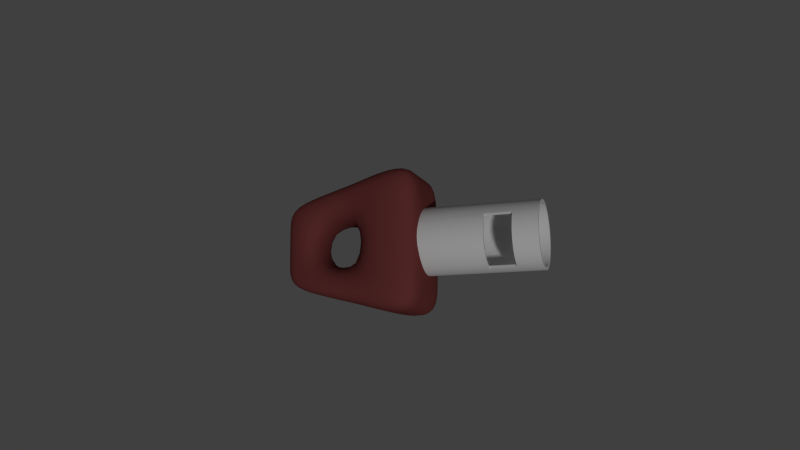 # Source: light_puzzle_key.blend  (saved by Blender 2.79.0; exported with 4.5.12 LTS)
import bpy
from mathutils import Matrix  # noqa: F401  (used for matrix-valued properties, if any)

bpy.ops.wm.read_factory_settings(use_empty=True)
scene = bpy.context.scene
scene.name = 'Scene'

# ---- collections
col_collection_1 = bpy.data.collections.new('Collection 1'); scene.collection.children.link(col_collection_1)
col_collection_20 = bpy.data.collections.new('Collection 20'); scene.collection.children.link(col_collection_20)

# ---- materials (node trees are filled in below, after node groups)
mat_light_puzzle_button = bpy.data.materials.new('light_puzzle_button')
mat_light_puzzle_button.alpha_threshold = 0.0
mat_light_puzzle_button.use_transparent_shadow = False
mat_light_puzzle_button.diffuse_color = (0.2079, 0.0507, 0.04823, 1.0)
mat_light_puzzle_button.specular_color = (1.0, 0.2702, 0.2314)
mat_light_puzzle_button.roughness = 0.5
mat_light_puzzle_button.specular_intensity = 0.2635
mat_puzzle03_port = bpy.data.materials.new('puzzle03_port')
mat_puzzle03_port.alpha_threshold = 0.0
mat_puzzle03_port.use_transparent_shadow = False
mat_puzzle03_port.specular_color = (0.3506, 0.3506, 0.3506)
mat_puzzle03_port.roughness = 0.5

# ---- material node trees

# ---- world
world_world = bpy.data.worlds.new('World'); scene.world = world_world
world_world.color = (0.05088, 0.05088, 0.05088)
world_world.use_sun_shadow = False
world_world.sun_shadow_jitter_overblur = 0.0
world_world.cycles.sampling_method = 'NONE'
world_world.cycles.sample_map_resolution = 256

# ---- cameras
cam_camera = bpy.data.cameras.new('Camera')
cam_camera.clip_end = 100.0
cam_camera.lens = 35.0
cam_camera.sensor_width = 32.0
cam_camera.sensor_height = 18.0
cam_camera.ortho_scale = 7.314
cam_camera.dof.focus_distance = 0.0
cam_camera.dof.aperture_fstop = 128.0

# ---- lights
light_lamp = bpy.data.lights.new('Lamp', 'POINT')
light_lamp.transmission_factor = 0.0
light_lamp.cutoff_distance = 30.0
light_lamp.energy = 100.0
light_lamp.shadow_buffer_clip_start = 1.001
light_lamp.shadow_soft_size = 0.1
light_lamp.shadow_maximum_resolution = 0.006
light_lamp.use_absolute_resolution = True
light_lamp.cycles.use_multiple_importance_sampling = False

# ---- meshes
me_cube = bpy.data.meshes.new('Cube')
me_cube.from_pydata([(-0.02267, -0.07153, -0.03973), (-0.02267, -0.07153, 0.03973), (-0.0477, 0.07153, -0.07153), (-0.0477, 0.07153, 0.07153), (0.02267, -0.07153, -0.03973), (0.02267, -0.07153, 0.03973), (0.0477, 0.07153, -0.07153), (0.0477, 0.07153, 0.07153), (0.0159, 0.07153, -0.07153), (-0.0159, 0.07153, -0.07153), (-0.0159, 0.07153, 0.07153), (0.0159, 0.07153, 0.07153), (-0.0159, -0.07153, -0.03973), (0.0159, -0.07153, -0.03973), (0.0159, -0.07153, 0.03973), (-0.0159, -0.07153, 0.03973), (-0.0477, 0.03996, -0.07153), (-0.0477, 0.03996, 0.07153), (0.0477, 0.03996, -0.07153), (0.0477, 0.03996, 0.07153), (0.0159, 0.03996, 0.07153), (-0.0159, 0.03996, 0.07153), (-0.0159, 0.03996, -0.07153), (0.0159, 0.03996, -0.07153), (-0.03935, 0.006512, -0.06093), (-0.03101, -0.03808, -0.05033), (0.03935, 0.006512, 0.06093), (0.03101, -0.03808, 0.05033), (0.0159, 0.006512, 0.06093), (0.0159, -0.03808, 0.05033), (-0.0159, 0.006512, 0.06093), (-0.0159, -0.03808, 0.05033), (-0.0159, 0.006512, -0.06093), (-0.0159, -0.03808, -0.05033), (0.0159, 0.006512, -0.06093), (0.0159, -0.03808, -0.05033), (-0.03101, -0.03808, 0.05033), (-0.03935, 0.006512, 0.06093), (0.03101, -0.03808, -0.05033), (0.03935, 0.006512, -0.06093), (-0.02267, -0.07153, -0.01589), (-0.02267, -0.07153, 0.01589), (-0.0477, 0.07153, 0.02861), (-0.0477, 0.07153, -0.02861), (0.0477, 0.07153, 0.02861), (0.0477, 0.07153, -0.02861), (0.02267, -0.07153, 0.01589), (0.02267, -0.07153, -0.01589), (0.0159, -0.07153, 0.01589), (0.0159, -0.07153, -0.01589), (-0.0159, -0.07153, 0.01589), (-0.0159, -0.07153, -0.01589), (-0.0159, 0.07153, 0.02861), (-0.0159, 0.07153, -0.02861), (0.0159, 0.07153, 0.02861), (0.0159, 0.07153, -0.02861), (0.0477, 0.03996, 0.02861), (0.0477, 0.03996, -0.02861), (-0.0477, 0.03996, 0.02861), (-0.0477, 0.03996, -0.02861), (-0.03101, -0.03808, 0.02013), (-0.03101, -0.03808, -0.02013), (-0.03935, 0.006512, 0.02437), (-0.03935, 0.006512, -0.02437), (0.03935, 0.006512, 0.02437), (0.03935, 0.006512, -0.02437), (0.03101, -0.03808, 0.02013), (0.03101, -0.03808, -0.02013)], [], [(58, 17, 3, 42), (54, 11, 7, 44), (66, 27, 5, 46), (50, 15, 1, 41), (35, 38, 4, 13), (31, 36, 1, 15), (27, 29, 14, 5), (29, 31, 15, 14), (25, 33, 12, 0), (33, 35, 13, 12), (46, 5, 14, 48), (48, 14, 15, 50), (42, 3, 10, 52), (52, 10, 11, 54), (9, 8, 23, 22), (2, 9, 22, 16), (11, 10, 21, 20), (7, 11, 20, 19), (10, 3, 17, 21), (8, 6, 18, 23), (44, 7, 19, 56), (62, 37, 17, 58), (41, 1, 36, 60), (60, 36, 37, 62), (22, 23, 34, 32), (32, 34, 35, 33), (16, 22, 32, 24), (24, 32, 33, 25), (20, 21, 30, 28), (28, 30, 31, 29), (19, 20, 28, 26), (26, 28, 29, 27), (21, 17, 37, 30), (30, 37, 36, 31), (23, 18, 39, 34), (34, 39, 38, 35), (56, 19, 26, 64), (64, 26, 27, 66), (39, 65, 67, 38), (61, 60, 66, 67), (18, 57, 65, 39), (57, 56, 64, 65), (25, 61, 63, 24), (63, 65, 64, 62), (0, 40, 61, 25), (40, 41, 60, 61), (24, 63, 59, 16), (63, 62, 58, 59), (6, 45, 57, 18), (45, 44, 56, 57), (9, 53, 55, 8), (53, 52, 54, 55), (2, 43, 53, 9), (43, 42, 52, 53), (13, 49, 51, 12), (49, 48, 50, 51), (4, 47, 49, 13), (47, 46, 48, 49), (12, 51, 40, 0), (51, 50, 41, 40), (38, 67, 47, 4), (67, 66, 46, 47), (8, 55, 45, 6), (55, 54, 44, 45), (16, 59, 43, 2), (59, 58, 42, 43), (64, 66, 60, 62), (65, 63, 61, 67)])
me_cube.polygons.foreach_set('use_smooth', [True] * 68)
_uv = me_cube.uv_layers.new(name='UVMap')
_uv.uv.foreach_set('vector', [0.2983, 0.3894, 0.4475, 0.3894, 0.4475, 0.4968, 0.2983, 0.4968, 0.6744, 0.6606, 0.6744, 0.4968, 0.7587, 0.4968, 0.7587, 0.6606, 0.7238, 0.367, 0.8287, 0.367, 0.7956, 0.4968, 0.7127, 0.4968, 0.8609, 0.5878, 0.8609, 0.4968, 0.8789, 0.4968, 0.8789, 0.5878, 0.4215, 0.8678, 0.4615, 0.8678, 0.4394, 1.0, 0.4215, 1.0, 0.0843, 0.629, 0.04423, 0.629, 0.06635, 0.4968, 0.0843, 0.4968, 0.2087, 0.629, 0.1686, 0.629, 0.1686, 0.4968, 0.1865, 0.4968, 0.1686, 0.629, 0.0843, 0.629, 0.0843, 0.4968, 0.1686, 0.4968, 0.2971, 0.8678, 0.3372, 0.8678, 0.3372, 1.0, 0.3192, 1.0, 0.3372, 0.8678, 0.4215, 0.8678, 0.4215, 1.0, 0.3372, 1.0, 0.7587, 0.5878, 0.7587, 0.4968, 0.7766, 0.4968, 0.7766, 0.5878, 0.7766, 0.5878, 0.7766, 0.4968, 0.8609, 0.4968, 0.8609, 0.5878, 0.5058, 0.6606, 0.5058, 0.4968, 0.5901, 0.4968, 0.5901, 0.6606, 0.5901, 0.6606, 0.5901, 0.4968, 0.6744, 0.4968, 0.6744, 0.6606, 0.3372, 0.4968, 0.4215, 0.4968, 0.4215, 0.6034, 0.3372, 0.6034, 0.2529, 0.4968, 0.3372, 0.4968, 0.3372, 0.6034, 0.2529, 0.6034, 0.1686, 1.0, 0.0843, 1.0, 0.0843, 0.8934, 0.1686, 0.8934, 0.2529, 1.0, 0.1686, 1.0, 0.1686, 0.8934, 0.2529, 0.8934, 0.0843, 1.0, 0.0, 1.0, 0.0, 0.8934, 0.0843, 0.8934, 0.4215, 0.4968, 0.5058, 0.4968, 0.5058, 0.6034, 0.4215, 0.6034, 0.7459, 2.56e-08, 0.895, 2.56e-08, 0.895, 0.1074, 0.7459, 0.1074, 0.2873, 0.2596, 0.4144, 0.2596, 0.4475, 0.3894, 0.2983, 0.3894, 0.2652, 0.0, 0.348, 5.119e-08, 0.3812, 0.1298, 0.2762, 0.1298, 0.2762, 0.1298, 0.3812, 0.1298, 0.4144, 0.2596, 0.2873, 0.2596, 0.3372, 0.6034, 0.4215, 0.6034, 0.4215, 0.7356, 0.3372, 0.7356, 0.3372, 0.7356, 0.4215, 0.7356, 0.4215, 0.8678, 0.3372, 0.8678, 0.2529, 0.6034, 0.3372, 0.6034, 0.3372, 0.7356, 0.275, 0.7356, 0.275, 0.7356, 0.3372, 0.7356, 0.3372, 0.8678, 0.2971, 0.8678, 0.1686, 0.8934, 0.0843, 0.8934, 0.0843, 0.7612, 0.1686, 0.7612, 0.1686, 0.7612, 0.0843, 0.7612, 0.0843, 0.629, 0.1686, 0.629, 0.2529, 0.8934, 0.1686, 0.8934, 0.1686, 0.7612, 0.2308, 0.7612, 0.2308, 0.7612, 0.1686, 0.7612, 0.1686, 0.629, 0.2087, 0.629, 0.0843, 0.8934, 0.0, 0.8934, 0.02212, 0.7612, 0.0843, 0.7612, 0.0843, 0.7612, 0.02212, 0.7612, 0.04423, 0.629, 0.0843, 0.629, 0.4215, 0.6034, 0.5058, 0.6034, 0.4837, 0.7356, 0.4215, 0.7356, 0.4215, 0.7356, 0.4837, 0.7356, 0.4615, 0.8678, 0.4215, 0.8678, 0.7459, 0.1074, 0.895, 0.1074, 0.8619, 0.2372, 0.7348, 0.2372, 0.7348, 0.2372, 0.8619, 0.2372, 0.8287, 0.367, 0.7238, 0.367, 0.4807, 0.2372, 0.6078, 0.2372, 0.6188, 0.367, 0.5138, 0.367, 0.895, 3.199e-08, 1.0, 0.0, 1.0, 0.1806, 0.895, 0.1806, 0.4475, 0.1074, 0.5967, 0.1074, 0.6078, 0.2372, 0.4807, 0.2372, 0.5967, 0.1074, 0.7459, 0.1074, 0.7348, 0.2372, 0.6078, 0.2372, 0.06633, 0.1298, 0.1713, 0.1298, 0.1602, 0.2596, 0.03316, 0.2596, 0.8857, 0.7698, 0.8857, 0.9989, 0.7587, 0.9989, 0.7587, 0.7698, 0.09949, 0.0, 0.1823, 0.0, 0.1713, 0.1298, 0.06633, 0.1298, 0.1823, 0.0, 0.2652, 0.0, 0.2762, 0.1298, 0.1713, 0.1298, 0.03316, 0.2596, 0.1602, 0.2596, 0.1492, 0.3894, 0.0, 0.3894, 0.1602, 0.2596, 0.2873, 0.2596, 0.2983, 0.3894, 0.1492, 0.3894, 0.4475, 2.56e-08, 0.5967, 0.0, 0.5967, 0.1074, 0.4475, 0.1074, 0.5967, 0.0, 0.7459, 2.56e-08, 0.7459, 0.1074, 0.5967, 0.1074, 0.5901, 0.9883, 0.5901, 0.8245, 0.6744, 0.8245, 0.6744, 0.9883, 0.5901, 0.8245, 0.5901, 0.6606, 0.6744, 0.6606, 0.6744, 0.8245, 0.5058, 0.9883, 0.5058, 0.8245, 0.5901, 0.8245, 0.5901, 0.9883, 0.5058, 0.8245, 0.5058, 0.6606, 0.5901, 0.6606, 0.5901, 0.8245, 0.7766, 0.7698, 0.7766, 0.6788, 0.8609, 0.6788, 0.8609, 0.7698, 0.7766, 0.6788, 0.7766, 0.5878, 0.8609, 0.5878, 0.8609, 0.6788, 0.7587, 0.7698, 0.7587, 0.6788, 0.7766, 0.6788, 0.7766, 0.7698, 0.7587, 0.6788, 0.7587, 0.5878, 0.7766, 0.5878, 0.7766, 0.6788, 0.8609, 0.7698, 0.8609, 0.6788, 0.8789, 0.6788, 0.8789, 0.7698, 0.8609, 0.6788, 0.8609, 0.5878, 0.8789, 0.5878, 0.8789, 0.6788, 0.5138, 0.367, 0.6188, 0.367, 0.6299, 0.4968, 0.547, 0.4968, 0.6188, 0.367, 0.7238, 0.367, 0.7127, 0.4968, 0.6299, 0.4968, 0.6744, 0.9883, 0.6744, 0.8245, 0.7587, 0.8245, 0.7587, 0.9883, 0.6744, 0.8245, 0.6744, 0.6606, 0.7587, 0.6606, 0.7587, 0.8245, 0.0, 0.3894, 0.1492, 0.3894, 0.1492, 0.4968, 0.0, 0.4968, 0.1492, 0.3894, 0.2983, 0.3894, 0.2983, 0.4968, 0.1492, 0.4968, 0.9911, 0.726, 0.8789, 0.7017, 0.8789, 0.5211, 0.9911, 0.4968, 0.8857, 0.9989, 0.8857, 0.7698, 0.998, 0.794, 0.998, 0.9746])
me_cube.materials.append(mat_light_puzzle_button)
me_cube.use_remesh_preserve_volume = False
me_cube.use_remesh_preserve_attributes = False
me_cube.use_mirror_vertex_groups = False
me_cube.update()
me_cylinder_016 = bpy.data.meshes.new('Cylinder.016')
me_cylinder_016.from_pydata([(5.21e-08, 0.09262, 0.03404), (5.21e-08, -0.02637, 0.03404), (0.006641, 0.09262, 0.03339), (0.006641, -0.02637, 0.03339), (0.01303, 0.09262, 0.03145), (0.01303, -0.02637, 0.03145), (0.01891, 0.09262, 0.0283), (0.01891, -0.02637, 0.0283), (0.02407, 0.09262, 0.02407), (0.02407, -0.02637, 0.02407), (0.0283, 0.09262, 0.01891), (0.0283, -0.02637, 0.01891), (0.03145, 0.09262, 0.01303), (0.03145, -0.02637, 0.01303), (0.03339, 0.09262, 0.006641), (0.03339, -0.02637, 0.006641), (0.03404, 0.09262, 1.96e-09), (0.03404, -0.02637, -7.779e-10), (0.03339, 0.09262, -0.006641), (0.03339, -0.02637, -0.006641), (0.03145, 0.09262, -0.01303), (0.03145, -0.02637, -0.01303), (0.0283, 0.09262, -0.01891), (0.0283, -0.02637, -0.01891), (0.02407, 0.09262, -0.02407), (0.02407, -0.02637, -0.02407), (0.01891, 0.09262, -0.0283), (0.01891, -0.02637, -0.0283), (0.01303, 0.09262, -0.03145), (0.01303, -0.02637, -0.03145), (0.006641, 0.09262, -0.03339), (0.006641, -0.02637, -0.03339), (4.1e-08, 0.09262, -0.03404), (4.1e-08, -0.02637, -0.03404), (-0.006641, 0.09262, -0.03339), (-0.006641, -0.02637, -0.03339), (-0.01303, 0.09262, -0.03145), (-0.01303, -0.02637, -0.03145), (-0.01891, 0.09262, -0.0283), (-0.01891, -0.02637, -0.0283), (-0.02407, 0.09262, -0.02407), (-0.02407, -0.02637, -0.02407), (-0.0283, 0.09262, -0.01891), (-0.0283, -0.02637, -0.01891), (-0.03145, 0.09262, -0.01303), (-0.03145, -0.02637, -0.01303), (-0.03339, 0.09262, -0.006641), (-0.03339, -0.02637, -0.006641), (-0.03404, 0.09262, 3.208e-08), (-0.03404, -0.02637, 2.934e-08), (-0.03339, 0.09262, 0.006641), (-0.03339, -0.02637, 0.006641), (-0.03145, 0.09262, 0.01303), (-0.03145, -0.02637, 0.01303), (-0.0283, 0.09262, 0.01891), (-0.0283, -0.02637, 0.01891), (-0.02407, 0.09262, 0.02407), (-0.02407, -0.02637, 0.02407), (-0.01891, 0.09262, 0.0283), (-0.01891, -0.02637, 0.0283), (-0.01303, 0.09262, 0.03145), (-0.01303, -0.02637, 0.03145), (-0.006641, 0.09262, 0.03339), (-0.006641, -0.02637, 0.03339), (5.21e-08, 0.06777, 0.03404), (5.21e-08, 0.04055, 0.03404), (0.006641, 0.04055, 0.03339), (0.006641, 0.06777, 0.03339), (0.01303, 0.04055, 0.03145), (0.01303, 0.06777, 0.03145), (0.01891, 0.04055, 0.0283), (0.01891, 0.06777, 0.0283), (0.02407, 0.04055, 0.02407), (0.02407, 0.06777, 0.02407), (0.0283, 0.04055, 0.01891), (0.0283, 0.06777, 0.01891), (0.03145, 0.04055, 0.01303), (0.03145, 0.06777, 0.01303), (0.03339, 0.04055, 0.006641), (0.03339, 0.06777, 0.006641), (0.03404, 0.04055, 1.729e-10), (0.03404, 0.06777, 1.086e-09), (0.03339, 0.04055, -0.006641), (0.03339, 0.06777, -0.006641), (0.03145, 0.04055, -0.01303), (0.03145, 0.06777, -0.01303), (0.0283, 0.04055, -0.01891), (0.0283, 0.06777, -0.01891), (0.02407, 0.04055, -0.02407), (0.02407, 0.06777, -0.02407), (0.01891, 0.04055, -0.0283), (0.01891, 0.06777, -0.0283), (0.01303, 0.04055, -0.03145), (0.01303, 0.06777, -0.03145), (0.006641, 0.04055, -0.03339), (0.006641, 0.06777, -0.03339), (4.1e-08, 0.04055, -0.03404), (4.1e-08, 0.06777, -0.03404), (-0.006641, 0.04055, -0.03339), (-0.006641, 0.06777, -0.03339), (-0.01303, 0.04055, -0.03145), (-0.01303, 0.06777, -0.03145), (-0.01891, 0.04055, -0.0283), (-0.01891, 0.06777, -0.0283), (-0.02407, 0.04055, -0.02407), (-0.02407, 0.06777, -0.02407), (-0.0283, 0.04055, -0.01891), (-0.0283, 0.06777, -0.01891), (-0.03145, 0.04055, -0.01303), (-0.03145, 0.06777, -0.01303), (-0.03339, 0.04055, -0.006641), (-0.03339, 0.06777, -0.006641), (-0.03404, 0.04055, 3.029e-08), (-0.03404, 0.06777, 3.121e-08), (-0.03339, 0.04055, 0.006641), (-0.03339, 0.06777, 0.006641), (-0.03145, 0.04055, 0.01303), (-0.03145, 0.06777, 0.01303), (-0.0283, 0.04055, 0.01891), (-0.0283, 0.06777, 0.01891), (-0.02407, 0.04055, 0.02407), (-0.02407, 0.06777, 0.02407), (-0.01891, 0.04055, 0.0283), (-0.01891, 0.06777, 0.0283), (-0.01303, 0.04055, 0.03145), (-0.01303, 0.06777, 0.03145), (-0.006641, 0.04055, 0.03339), (-0.006641, 0.06777, 0.03339), (5.218e-08, 0.09262, 0.03104), (0.006056, 0.09262, 0.03044), (0.006056, -0.02637, 0.03044), (5.218e-08, -0.02637, 0.03104), (5.218e-08, 0.04055, 0.03104), (0.006056, 0.06777, 0.03044), (0.01188, 0.09262, 0.02868), (0.01188, -0.02637, 0.02868), (0.01188, 0.06777, 0.02868), (0.01725, 0.09262, 0.02581), (0.01725, -0.02637, 0.02581), (0.01725, 0.06777, 0.02581), (0.02195, 0.09262, 0.02195), (0.02195, -0.02637, 0.02195), (0.02195, 0.06777, 0.02195), (0.02581, 0.09262, 0.01725), (0.02581, -0.02637, 0.01725), (0.02581, 0.06777, 0.01725), (0.02868, 0.09262, 0.01188), (0.02868, -0.02637, 0.01188), (0.02868, 0.06777, 0.01188), (0.03044, 0.09262, 0.006056), (0.03044, -0.02637, 0.006056), (0.03044, 0.06777, 0.006056), (0.03104, 0.09262, 2.675e-09), (0.03104, -0.02637, 1.777e-10), (0.03104, 0.06777, 1.877e-09), (0.03044, 0.09262, -0.006056), (0.03044, -0.02637, -0.006056), (0.03044, 0.06777, -0.006056), (0.02868, 0.09262, -0.01188), (0.02868, -0.02637, -0.01188), (0.02868, 0.06777, -0.01188), (0.02581, 0.09262, -0.01725), (0.02581, -0.02637, -0.01725), (0.02581, 0.06777, -0.01725), (0.02195, 0.09262, -0.02195), (0.02195, -0.02637, -0.02195), (0.02195, 0.06777, -0.02195), (0.01725, 0.09262, -0.02581), (0.01725, -0.02637, -0.02581), (0.01725, 0.06777, -0.02581), (0.01188, 0.09262, -0.02868), (0.01188, -0.02637, -0.02868), (0.01188, 0.06777, -0.02868), (0.006056, 0.09262, -0.03044), (0.006056, -0.02637, -0.03044), (0.006056, 0.06777, -0.03044), (4.206e-08, 0.09262, -0.03104), (4.206e-08, -0.02637, -0.03104), (4.206e-08, 0.06777, -0.03104), (-0.006056, 0.09262, -0.03044), (-0.006056, -0.02637, -0.03044), (-0.006056, 0.06777, -0.03044), (-0.01188, 0.09262, -0.02868), (-0.01188, -0.02637, -0.02868), (-0.01188, 0.06777, -0.02868), (-0.01725, 0.09262, -0.02581), (-0.01725, -0.02637, -0.02581), (-0.01725, 0.06777, -0.02581), (-0.02195, 0.09262, -0.02195), (-0.02195, -0.02637, -0.02195), (-0.02195, 0.06777, -0.02195), (-0.02581, 0.09262, -0.01725), (-0.02581, -0.02637, -0.01725), (-0.02581, 0.06777, -0.01725), (-0.02868, 0.09262, -0.01188), (-0.02868, -0.02637, -0.01188), (-0.02868, 0.06777, -0.01188), (-0.03044, 0.09262, -0.006056), (-0.03044, -0.02637, -0.006056), (-0.03044, 0.06777, -0.006056), (-0.03104, 0.09262, 3.014e-08), (-0.03104, -0.02637, 2.764e-08), (-0.03104, 0.06777, 2.934e-08), (-0.03044, 0.09262, 0.006056), (-0.03044, -0.02637, 0.006056), (-0.03044, 0.06777, 0.006056), (-0.02868, 0.09262, 0.01188), (-0.02868, -0.02637, 0.01188), (-0.02868, 0.06777, 0.01188), (-0.02581, 0.09262, 0.01725), (-0.02581, -0.02637, 0.01725), (-0.02581, 0.06777, 0.01725), (-0.02195, 0.09262, 0.02195), (-0.02195, -0.02637, 0.02195), (-0.02195, 0.06777, 0.02195), (-0.01725, 0.09262, 0.02581), (-0.01725, -0.02637, 0.02581), (-0.01725, 0.06777, 0.02581), (-0.01188, 0.09262, 0.02868), (-0.01188, -0.02637, 0.02868), (-0.01188, 0.06777, 0.02868), (-0.006056, 0.09262, 0.03044), (-0.006056, -0.02637, 0.03044), (-0.006056, 0.06777, 0.03044), (5.218e-08, 0.06777, 0.03104), (0.006056, 0.04055, 0.03044), (0.01188, 0.04055, 0.02868), (0.01725, 0.04055, 0.02581), (0.02195, 0.04055, 0.02195), (0.02581, 0.04055, 0.01725), (0.02868, 0.04055, 0.01188), (0.03044, 0.04055, 0.006056), (0.03104, 0.04055, 1.045e-09), (0.03044, 0.04055, -0.006056), (0.02868, 0.04055, -0.01188), (0.02581, 0.04055, -0.01725), (0.02195, 0.04055, -0.02195), (0.01725, 0.04055, -0.02581), (0.01188, 0.04055, -0.02868), (0.006056, 0.04055, -0.03044), (4.206e-08, 0.04055, -0.03104), (-0.006056, 0.04055, -0.03044), (-0.01188, 0.04055, -0.02868), (-0.01725, 0.04055, -0.02581), (-0.02195, 0.04055, -0.02195), (-0.02581, 0.04055, -0.01725), (-0.02868, 0.04055, -0.01188), (-0.03044, 0.04055, -0.006056), (-0.03104, 0.04055, 2.851e-08), (-0.03044, 0.04055, 0.006056), (-0.02868, 0.04055, 0.01188), (-0.02581, 0.04055, 0.01725), (-0.02195, 0.04055, 0.02195), (-0.01725, 0.04055, 0.02581), (-0.01188, 0.04055, 0.02868), (-0.006056, 0.04055, 0.03044)], [], [(65, 1, 3, 66), (66, 3, 5, 68), (68, 5, 7, 70), (70, 7, 9, 72), (72, 9, 11, 74), (74, 11, 13, 76), (76, 13, 15, 78), (78, 15, 17, 80), (80, 17, 19, 82), (82, 19, 21, 84), (84, 21, 23, 86), (86, 23, 25, 88), (88, 25, 27, 90), (90, 27, 29, 92), (92, 29, 31, 94), (94, 31, 33, 96), (96, 33, 35, 98), (98, 35, 37, 100), (100, 37, 39, 102), (102, 39, 41, 104), (104, 41, 43, 106), (106, 43, 45, 108), (108, 45, 47, 110), (110, 47, 49, 112), (112, 49, 51, 114), (114, 51, 53, 116), (116, 53, 55, 118), (118, 55, 57, 120), (120, 57, 59, 122), (122, 59, 61, 124), (124, 61, 63, 126), (126, 63, 1, 65), (44, 194, 191, 42), (62, 127, 64, 0), (127, 126, 65, 64), (60, 125, 127, 62), (125, 124, 126, 127), (58, 123, 125, 60), (123, 122, 124, 125), (56, 121, 123, 58), (121, 120, 122, 123), (54, 119, 121, 56), (119, 118, 120, 121), (52, 117, 119, 54), (117, 116, 118, 119), (50, 115, 117, 52), (115, 114, 116, 117), (48, 113, 115, 50), (113, 112, 114, 115), (46, 111, 113, 48), (111, 110, 112, 113), (44, 109, 111, 46), (109, 108, 110, 111), (42, 107, 109, 44), (107, 106, 108, 109), (40, 105, 107, 42), (105, 104, 106, 107), (38, 103, 105, 40), (103, 102, 104, 105), (36, 101, 103, 38), (101, 100, 102, 103), (34, 99, 101, 36), (99, 98, 100, 101), (32, 97, 99, 34), (97, 96, 98, 99), (30, 95, 97, 32), (95, 94, 96, 97), (28, 93, 95, 30), (93, 92, 94, 95), (26, 91, 93, 28), (24, 89, 91, 26), (22, 87, 89, 24), (20, 85, 87, 22), (18, 83, 85, 20), (16, 81, 83, 18), (14, 79, 81, 16), (12, 77, 79, 14), (10, 75, 77, 12), (8, 73, 75, 10), (73, 72, 74, 75), (6, 71, 73, 8), (71, 70, 72, 73), (4, 69, 71, 6), (69, 68, 70, 71), (2, 67, 69, 4), (67, 66, 68, 69), (0, 64, 67, 2), (64, 65, 66, 67), (132, 225, 130, 131), (225, 226, 135, 130), (226, 227, 138, 135), (227, 228, 141, 138), (228, 229, 144, 141), (229, 230, 147, 144), (230, 231, 150, 147), (231, 232, 153, 150), (232, 233, 156, 153), (233, 234, 159, 156), (234, 235, 162, 159), (235, 236, 165, 162), (236, 237, 168, 165), (237, 238, 171, 168), (238, 239, 174, 171), (239, 240, 177, 174), (240, 241, 180, 177), (241, 242, 183, 180), (242, 243, 186, 183), (243, 244, 189, 186), (244, 245, 192, 189), (245, 246, 195, 192), (246, 247, 198, 195), (247, 248, 201, 198), (248, 249, 204, 201), (249, 250, 207, 204), (250, 251, 210, 207), (251, 252, 213, 210), (252, 253, 216, 213), (253, 254, 219, 216), (254, 255, 222, 219), (255, 132, 131, 222), (48, 200, 197, 46), (221, 128, 224, 223), (223, 224, 132, 255), (218, 221, 223, 220), (220, 223, 255, 254), (215, 218, 220, 217), (217, 220, 254, 253), (212, 215, 217, 214), (214, 217, 253, 252), (209, 212, 214, 211), (211, 214, 252, 251), (206, 209, 211, 208), (208, 211, 251, 250), (203, 206, 208, 205), (205, 208, 250, 249), (200, 203, 205, 202), (202, 205, 249, 248), (197, 200, 202, 199), (199, 202, 248, 247), (194, 197, 199, 196), (196, 199, 247, 246), (191, 194, 196, 193), (193, 196, 246, 245), (188, 191, 193, 190), (190, 193, 245, 244), (185, 188, 190, 187), (187, 190, 244, 243), (182, 185, 187, 184), (184, 187, 243, 242), (179, 182, 184, 181), (181, 184, 242, 241), (176, 179, 181, 178), (178, 181, 241, 240), (173, 176, 178, 175), (175, 178, 240, 239), (170, 173, 175, 172), (172, 175, 239, 238), (167, 170, 172, 169), (164, 167, 169, 166), (161, 164, 166, 163), (158, 161, 163, 160), (155, 158, 160, 157), (152, 155, 157, 154), (149, 152, 154, 151), (146, 149, 151, 148), (143, 146, 148, 145), (140, 143, 145, 142), (142, 145, 229, 228), (137, 140, 142, 139), (139, 142, 228, 227), (134, 137, 139, 136), (136, 139, 227, 226), (129, 134, 136, 133), (133, 136, 226, 225), (128, 129, 133, 224), (224, 133, 225, 132), (82, 233, 232, 80), (87, 163, 166, 89), (79, 151, 154, 81), (88, 236, 235, 86), (80, 232, 231, 78), (85, 160, 163, 87), (77, 148, 151, 79), (86, 235, 234, 84), (91, 169, 172, 93), (78, 231, 230, 76), (74, 229, 145, 75), (83, 157, 160, 85), (92, 238, 237, 90), (75, 145, 148, 77), (84, 234, 233, 82), (89, 166, 169, 91), (76, 230, 229, 74), (81, 154, 157, 83), (93, 172, 238, 92), (90, 237, 236, 88), (52, 206, 203, 50), (56, 212, 209, 54), (60, 218, 215, 58), (0, 128, 221, 62), (4, 134, 129, 2), (8, 140, 137, 6), (12, 146, 143, 10), (16, 152, 149, 14), (20, 158, 155, 18), (24, 164, 161, 22), (28, 170, 167, 26), (32, 176, 173, 30), (36, 182, 179, 34), (40, 188, 185, 38), (46, 197, 194, 44), (50, 203, 200, 48), (54, 209, 206, 52), (58, 215, 212, 56), (62, 221, 218, 60), (42, 191, 188, 40), (38, 185, 182, 36), (34, 179, 176, 32), (30, 173, 170, 28), (26, 167, 164, 24), (22, 161, 158, 20), (18, 155, 152, 16), (14, 149, 146, 12), (10, 143, 140, 8), (6, 137, 134, 4), (2, 129, 128, 0)])
me_cylinder_016.polygons.foreach_set('use_smooth', [True] * 226)
_uv = me_cylinder_016.uv_layers.new(name='UVMap')
_uv.uv.foreach_set('vector', [0.04352, 0.2812, 0.04352, 2.348e-08, 0.06966, 7.827e-09, 0.06966, 0.2812, 0.06966, 0.2812, 0.06966, 7.827e-09, 0.0974, 1.565e-08, 0.0974, 0.2812, 0.0974, 0.2812, 0.0974, 1.565e-08, 0.1257, 1.565e-08, 0.1257, 0.2812, 0.1257, 0.2812, 0.1257, 1.565e-08, 0.1534, 2.348e-08, 0.1534, 0.2812, 0.1534, 0.2812, 0.1534, 2.348e-08, 0.1796, 0.0, 0.1796, 0.2812, 0.1796, 0.2812, 0.1796, 0.0, 0.2031, 2.348e-08, 0.2031, 0.2812, 0.2031, 0.2812, 0.2031, 2.348e-08, 0.2231, 2.348e-08, 0.2231, 0.2812, 0.63, 0.2188, 0.63, 0.5, 0.6067, 0.5, 0.6067, 0.2188, 0.6067, 0.2188, 0.6067, 0.5, 0.5808, 0.5, 0.5808, 0.2188, 0.5808, 0.2188, 0.5808, 0.5, 0.5532, 0.5, 0.5532, 0.2188, 0.5532, 0.2188, 0.5532, 0.5, 0.5249, 0.5, 0.5249, 0.2188, 0.5249, 0.2188, 0.5249, 0.5, 0.4971, 0.5, 0.4971, 0.2188, 0.4971, 0.2188, 0.4971, 0.5, 0.4707, 0.5, 0.4707, 0.2188, 0.4707, 0.2188, 0.4707, 0.5, 0.4469, 0.5, 0.4469, 0.2188, 0.4469, 0.2188, 0.4469, 0.5, 0.4265, 0.5, 0.4265, 0.2188, 0.2413, 0.7188, 0.2413, 1.0, 0.2178, 1.0, 0.2178, 0.7188, 0.2178, 0.7188, 0.2178, 1.0, 0.1917, 1.0, 0.1917, 0.7188, 0.1917, 0.7188, 0.1917, 1.0, 0.1639, 1.0, 0.1639, 0.7188, 0.1639, 0.7188, 0.1639, 1.0, 0.1356, 1.0, 0.1356, 0.7188, 0.1356, 0.7188, 0.1356, 1.0, 0.1079, 1.0, 0.1079, 0.7188, 0.1079, 0.7188, 0.1079, 1.0, 0.08177, 1.0, 0.08177, 0.7188, 0.08177, 0.7188, 0.08177, 1.0, 0.05824, 1.0, 0.05824, 0.7188, 0.833, 0.2188, 0.833, 0.5, 0.813, 0.5, 0.813, 0.2188, 0.813, 0.2188, 0.813, 0.5, 0.7895, 0.5, 0.7895, 0.2188, 0.7895, 0.2188, 0.7895, 0.5, 0.7634, 0.5, 0.7634, 0.2188, 0.7634, 0.2188, 0.7634, 0.5, 0.7356, 0.5, 0.7356, 0.2188, 0.7356, 0.2188, 0.7356, 0.5, 0.7074, 0.5, 0.7074, 0.2188, 0.7074, 0.2188, 0.7074, 0.5, 0.6796, 0.5, 0.6796, 0.2188, 0.6796, 0.2188, 0.6796, 0.5, 0.6535, 0.5, 0.6535, 0.2188, 0.6535, 0.2188, 0.6535, 0.5, 0.63, 0.5, 0.63, 0.2188, 7.896e-09, 0.2812, 1.579e-08, 1.565e-08, 0.02, 1.565e-08, 0.02, 0.2812, 0.02, 0.2812, 0.02, 1.565e-08, 0.04352, 2.348e-08, 0.04352, 0.2812, 0.8237, 0.7685, 0.8177, 0.7574, 0.8391, 0.7432, 0.8472, 0.7529, 0.02, 0.5, 0.02, 0.3956, 0.04352, 0.3956, 0.04352, 0.5, 0.02, 0.3956, 0.02, 0.2812, 0.04352, 0.2812, 0.04352, 0.3956, 0.0, 0.5, 0.0, 0.3956, 0.02, 0.3956, 0.02, 0.5, 0.0, 0.3956, 7.896e-09, 0.2812, 0.02, 0.2812, 0.02, 0.3956, 0.6535, 0.0, 0.6535, 0.1044, 0.63, 0.1044, 0.63, 0.0, 0.6535, 0.1044, 0.6535, 0.2188, 0.63, 0.2188, 0.63, 0.1044, 0.6796, 0.0, 0.6796, 0.1044, 0.6535, 0.1044, 0.6535, 0.0, 0.6796, 0.1044, 0.6796, 0.2188, 0.6535, 0.2188, 0.6535, 0.1044, 0.7074, 0.0, 0.7074, 0.1044, 0.6796, 0.1044, 0.6796, 0.0, 0.7074, 0.1044, 0.7074, 0.2188, 0.6796, 0.2188, 0.6796, 0.1044, 0.7356, 0.0, 0.7356, 0.1044, 0.7074, 0.1044, 0.7074, 0.0, 0.7356, 0.1044, 0.7356, 0.2188, 0.7074, 0.2188, 0.7074, 0.1044, 0.7634, 0.0, 0.7634, 0.1044, 0.7356, 0.1044, 0.7356, 0.0, 0.7634, 0.1044, 0.7634, 0.2188, 0.7356, 0.2188, 0.7356, 0.1044, 0.7895, 0.0, 0.7895, 0.1044, 0.7634, 0.1044, 0.7634, 0.0, 0.7895, 0.1044, 0.7895, 0.2188, 0.7634, 0.2188, 0.7634, 0.1044, 0.813, 0.0, 0.813, 0.1044, 0.7895, 0.1044, 0.7895, 0.0, 0.813, 0.1044, 0.813, 0.2188, 0.7895, 0.2188, 0.7895, 0.1044, 0.833, 3.131e-08, 0.833, 0.1044, 0.813, 0.1044, 0.813, 0.0, 0.833, 0.1044, 0.833, 0.2188, 0.813, 0.2188, 0.813, 0.1044, 0.08177, 0.5, 0.08177, 0.6044, 0.05824, 0.6044, 0.05824, 0.5, 0.08177, 0.6044, 0.08177, 0.7188, 0.05824, 0.7188, 0.05824, 0.6044, 0.1079, 0.5, 0.1079, 0.6044, 0.08177, 0.6044, 0.08177, 0.5, 0.1079, 0.6044, 0.1079, 0.7188, 0.08177, 0.7188, 0.08177, 0.6044, 0.1356, 0.5, 0.1356, 0.6044, 0.1079, 0.6044, 0.1079, 0.5, 0.1356, 0.6044, 0.1356, 0.7188, 0.1079, 0.7188, 0.1079, 0.6044, 0.1639, 0.5, 0.1639, 0.6044, 0.1356, 0.6044, 0.1356, 0.5, 0.1639, 0.6044, 0.1639, 0.7188, 0.1356, 0.7188, 0.1356, 0.6044, 0.1917, 0.5, 0.1917, 0.6044, 0.1639, 0.6044, 0.1639, 0.5, 0.1917, 0.6044, 0.1917, 0.7188, 0.1639, 0.7188, 0.1639, 0.6044, 0.2178, 0.5, 0.2178, 0.6044, 0.1917, 0.6044, 0.1917, 0.5, 0.2178, 0.6044, 0.2178, 0.7188, 0.1917, 0.7188, 0.1917, 0.6044, 0.2413, 0.5, 0.2413, 0.6044, 0.2178, 0.6044, 0.2178, 0.5, 0.2413, 0.6044, 0.2413, 0.7188, 0.2178, 0.7188, 0.2178, 0.6044, 0.4469, 0.0, 0.4469, 0.1044, 0.4265, 0.1044, 0.4265, 0.0, 0.4469, 0.1044, 0.4469, 0.2188, 0.4265, 0.2188, 0.4265, 0.1044, 0.4707, 6.262e-08, 0.4707, 0.1044, 0.4469, 0.1044, 0.4469, 0.0, 0.4971, 6.262e-08, 0.4971, 0.1044, 0.4707, 0.1044, 0.4707, 6.262e-08, 0.5249, 6.262e-08, 0.5249, 0.1044, 0.4971, 0.1044, 0.4971, 6.262e-08, 0.5532, 6.262e-08, 0.5532, 0.1044, 0.5249, 0.1044, 0.5249, 6.262e-08, 0.5808, 6.262e-08, 0.5808, 0.1044, 0.5532, 0.1044, 0.5532, 6.262e-08, 0.6067, 6.262e-08, 0.6067, 0.1044, 0.5808, 0.1044, 0.5808, 6.262e-08, 0.63, 6.262e-08, 0.63, 0.1044, 0.6067, 0.1044, 0.6067, 6.262e-08, 0.2031, 0.5, 0.2031, 0.3956, 0.2231, 0.3956, 0.2231, 0.5, 0.1796, 0.5, 0.1796, 0.3956, 0.2031, 0.3956, 0.2031, 0.5, 0.1534, 0.5, 0.1534, 0.3956, 0.1796, 0.3956, 0.1796, 0.5, 0.1534, 0.3956, 0.1534, 0.2812, 0.1796, 0.2812, 0.1796, 0.3956, 0.1257, 0.5, 0.1257, 0.3956, 0.1534, 0.3956, 0.1534, 0.5, 0.1257, 0.3956, 0.1257, 0.2812, 0.1534, 0.2812, 0.1534, 0.3956, 0.0974, 0.5, 0.0974, 0.3956, 0.1257, 0.3956, 0.1257, 0.5, 0.0974, 0.3956, 0.0974, 0.2812, 0.1257, 0.2812, 0.1257, 0.3956, 0.06966, 0.5, 0.06966, 0.3956, 0.0974, 0.3956, 0.0974, 0.5, 0.06966, 0.3956, 0.06966, 0.2812, 0.0974, 0.2812, 0.0974, 0.3956, 0.04352, 0.5, 0.04352, 0.3956, 0.06966, 0.3956, 0.06966, 0.5, 0.04352, 0.3956, 0.04352, 0.2812, 0.06966, 0.2812, 0.06966, 0.3956, 0.8545, 0.2188, 0.8783, 0.2188, 0.8783, 0.5, 0.8545, 0.5, 0.8783, 0.2188, 0.9036, 0.2188, 0.9036, 0.5, 0.8783, 0.5, 0.9036, 0.2188, 0.9294, 0.2188, 0.9294, 0.5, 0.9036, 0.5, 0.9294, 0.2188, 0.9547, 0.2188, 0.9547, 0.5, 0.9294, 0.5, 0.9547, 0.2188, 0.9786, 0.2188, 0.9786, 0.5, 0.9547, 0.5, 0.9786, 0.2188, 1.0, 0.2188, 1.0, 0.5, 0.9786, 0.5, 0.2231, 0.2188, 0.2413, 0.2188, 0.2413, 0.5, 0.2231, 0.5, 0.2413, 0.2188, 0.2628, 0.2188, 0.2628, 0.5, 0.2413, 0.5, 0.2628, 0.2188, 0.2866, 0.2188, 0.2866, 0.5, 0.2628, 0.5, 0.2866, 0.2188, 0.3119, 0.2188, 0.3119, 0.5, 0.2866, 0.5, 0.3119, 0.2188, 0.3377, 0.2188, 0.3377, 0.5, 0.3119, 0.5, 0.3377, 0.2188, 0.363, 0.2188, 0.363, 0.5, 0.3377, 0.5, 0.363, 0.2188, 0.3868, 0.2188, 0.3868, 0.5, 0.363, 0.5, 0.3868, 0.2188, 0.4083, 0.2188, 0.4083, 0.5, 0.3868, 0.5, 0.4083, 0.2188, 0.4265, 0.2188, 0.4265, 0.5, 0.4083, 0.5, 0.2413, 0.7188, 0.2628, 0.7188, 0.2628, 1.0, 0.2413, 1.0, 0.2628, 0.7188, 0.2866, 0.7188, 0.2866, 1.0, 0.2628, 1.0, 0.2866, 0.7188, 0.3119, 0.7188, 0.3119, 1.0, 0.2866, 1.0, 0.3119, 0.7188, 0.3377, 0.7188, 0.3377, 1.0, 0.3119, 1.0, 0.3377, 0.7188, 0.363, 0.7188, 0.363, 1.0, 0.3377, 1.0, 0.363, 0.7188, 0.3868, 0.7188, 0.3868, 1.0, 0.363, 1.0, 0.3868, 0.7188, 0.4083, 0.7188, 0.4083, 1.0, 0.3868, 1.0, 0.4083, 0.7188, 0.4265, 0.7188, 0.4265, 1.0, 0.4083, 1.0, 0.612, 0.7812, 0.5909, 0.7812, 0.5909, 0.5, 0.612, 0.5, 0.5909, 0.7812, 0.5672, 0.7812, 0.5672, 0.5, 0.5909, 0.5, 0.5672, 0.7812, 0.542, 0.7812, 0.542, 0.5, 0.5672, 0.5, 0.542, 0.7812, 0.5162, 0.7812, 0.5162, 0.5, 0.542, 0.5, 0.5162, 0.7812, 0.4908, 0.7812, 0.4908, 0.5, 0.5162, 0.5, 0.4908, 0.7812, 0.4668, 0.7812, 0.4668, 0.5, 0.4908, 0.5, 0.4668, 0.7812, 0.4451, 0.7812, 0.4451, 0.5, 0.4668, 0.5, 0.4451, 0.7812, 0.4265, 0.7812, 0.4265, 0.5, 0.4451, 0.5, 0.833, 0.2188, 0.8545, 0.2188, 0.8545, 0.5, 0.833, 0.5, 0.7698, 0.7847, 0.7685, 0.7722, 0.7938, 0.7672, 0.7975, 0.7792, 0.833, 0.0, 0.8545, 0.0, 0.8545, 0.1044, 0.833, 0.1044, 0.833, 0.1044, 0.8545, 0.1044, 0.8545, 0.2188, 0.833, 0.2188, 0.4451, 1.0, 0.4265, 1.0, 0.4265, 0.8956, 0.4451, 0.8956, 0.4451, 0.8956, 0.4265, 0.8956, 0.4265, 0.7812, 0.4451, 0.7812, 0.4668, 1.0, 0.4451, 1.0, 0.4451, 0.8956, 0.4668, 0.8956, 0.4668, 0.8956, 0.4451, 0.8956, 0.4451, 0.7812, 0.4668, 0.7812, 0.4908, 1.0, 0.4668, 1.0, 0.4668, 0.8956, 0.4908, 0.8956, 0.4908, 0.8956, 0.4668, 0.8956, 0.4668, 0.7812, 0.4908, 0.7812, 0.5162, 1.0, 0.4908, 1.0, 0.4908, 0.8956, 0.5162, 0.8956, 0.5162, 0.8956, 0.4908, 0.8956, 0.4908, 0.7812, 0.5162, 0.7812, 0.542, 1.0, 0.5162, 1.0, 0.5162, 0.8956, 0.542, 0.8956, 0.542, 0.8956, 0.5162, 0.8956, 0.5162, 0.7812, 0.542, 0.7812, 0.5672, 1.0, 0.542, 1.0, 0.542, 0.8956, 0.5672, 0.8956, 0.5672, 0.8956, 0.542, 0.8956, 0.542, 0.7812, 0.5672, 0.7812, 0.5909, 1.0, 0.5672, 1.0, 0.5672, 0.8956, 0.5909, 0.8956, 0.5909, 0.8956, 0.5672, 0.8956, 0.5672, 0.7812, 0.5909, 0.7812, 0.612, 1.0, 0.5909, 1.0, 0.5909, 0.8956, 0.612, 0.8956, 0.612, 0.8956, 0.5909, 0.8956, 0.5909, 0.7812, 0.612, 0.7812, 0.4083, 0.5, 0.4265, 0.5, 0.4265, 0.6044, 0.4083, 0.6044, 0.4083, 0.6044, 0.4265, 0.6044, 0.4265, 0.7188, 0.4083, 0.7188, 0.3868, 0.5, 0.4083, 0.5, 0.4083, 0.6044, 0.3868, 0.6044, 0.3868, 0.6044, 0.4083, 0.6044, 0.4083, 0.7188, 0.3868, 0.7188, 0.363, 0.5, 0.3868, 0.5, 0.3868, 0.6044, 0.363, 0.6044, 0.363, 0.6044, 0.3868, 0.6044, 0.3868, 0.7188, 0.363, 0.7188, 0.3377, 0.5, 0.363, 0.5, 0.363, 0.6044, 0.3377, 0.6044, 0.3377, 0.6044, 0.363, 0.6044, 0.363, 0.7188, 0.3377, 0.7188, 0.3119, 0.5, 0.3377, 0.5, 0.3377, 0.6044, 0.3119, 0.6044, 0.3119, 0.6044, 0.3377, 0.6044, 0.3377, 0.7188, 0.3119, 0.7188, 0.2866, 0.5, 0.3119, 0.5, 0.3119, 0.6044, 0.2866, 0.6044, 0.2866, 0.6044, 0.3119, 0.6044, 0.3119, 0.7188, 0.2866, 0.7188, 0.2628, 0.5, 0.2866, 0.5, 0.2866, 0.6044, 0.2628, 0.6044, 0.2628, 0.6044, 0.2866, 0.6044, 0.2866, 0.7188, 0.2628, 0.7188, 0.2413, 0.5, 0.2628, 0.5, 0.2628, 0.6044, 0.2413, 0.6044, 0.2413, 0.6044, 0.2628, 0.6044, 0.2628, 0.7188, 0.2413, 0.7188, 0.4083, 0.0, 0.4265, 0.0, 0.4265, 0.1044, 0.4083, 0.1044, 0.4083, 0.1044, 0.4265, 0.1044, 0.4265, 0.2188, 0.4083, 0.2188, 0.3868, 6.262e-08, 0.4083, 0.0, 0.4083, 0.1044, 0.3868, 0.1044, 0.363, 6.262e-08, 0.3868, 6.262e-08, 0.3868, 0.1044, 0.363, 0.1044, 0.3377, 6.262e-08, 0.363, 6.262e-08, 0.363, 0.1044, 0.3377, 0.1044, 0.3119, 6.262e-08, 0.3377, 6.262e-08, 0.3377, 0.1044, 0.3119, 0.1044, 0.2866, 6.262e-08, 0.3119, 6.262e-08, 0.3119, 0.1044, 0.2866, 0.1044, 0.2628, 6.262e-08, 0.2866, 6.262e-08, 0.2866, 0.1044, 0.2628, 0.1044, 0.2413, 6.262e-08, 0.2628, 6.262e-08, 0.2628, 0.1044, 0.2413, 0.1044, 0.2231, 6.262e-08, 0.2413, 6.262e-08, 0.2413, 0.1044, 0.2231, 0.1044, 0.9786, 3.131e-08, 1.0, 3.131e-08, 1.0, 0.1044, 0.9786, 0.1044, 0.9547, 0.0, 0.9786, 3.131e-08, 0.9786, 0.1044, 0.9547, 0.1044, 0.9547, 0.1044, 0.9786, 0.1044, 0.9786, 0.2188, 0.9547, 0.2188, 0.9294, 0.0, 0.9547, 0.0, 0.9547, 0.1044, 0.9294, 0.1044, 0.9294, 0.1044, 0.9547, 0.1044, 0.9547, 0.2188, 0.9294, 0.2188, 0.9036, 0.0, 0.9294, 0.0, 0.9294, 0.1044, 0.9036, 0.1044, 0.9036, 0.1044, 0.9294, 0.1044, 0.9294, 0.2188, 0.9036, 0.2188, 0.8783, 0.0, 0.9036, 0.0, 0.9036, 0.1044, 0.8783, 0.1044, 0.8783, 0.1044, 0.9036, 0.1044, 0.9036, 0.2188, 0.8783, 0.2188, 0.8545, 0.0, 0.8783, 0.0, 0.8783, 0.1044, 0.8545, 0.1044, 0.8545, 0.1044, 0.8783, 0.1044, 0.8783, 0.2188, 0.8545, 0.2188, 0.8992, 0.8457, 0.9119, 0.8445, 0.9169, 0.8696, 0.9048, 0.8732, 0.9048, 0.6521, 0.9169, 0.6484, 0.9268, 0.6721, 0.9156, 0.678, 0.9156, 0.5431, 0.9268, 0.5491, 0.9169, 0.5727, 0.9048, 0.569, 0.9156, 0.7643, 0.9268, 0.7702, 0.9169, 0.7938, 0.9048, 0.7902, 0.9048, 0.8732, 0.9169, 0.8696, 0.9268, 0.8932, 0.9156, 0.8991, 0.8992, 0.6246, 0.9119, 0.6234, 0.9169, 0.6484, 0.9048, 0.6521, 0.9313, 0.5198, 0.9411, 0.5278, 0.9268, 0.5491, 0.9156, 0.5431, 0.9048, 0.7902, 0.9169, 0.7938, 0.9119, 0.8189, 0.8992, 0.8177, 0.9313, 0.7013, 0.9411, 0.6933, 0.9594, 0.7114, 0.9513, 0.7211, 0.9156, 0.8991, 0.9268, 0.8932, 0.9411, 0.9145, 0.9313, 0.9225, 0.04692, 0.5, 0.05824, 0.5, 0.05824, 0.6144, 0.04692, 0.6144, 0.8992, 0.5966, 0.9119, 0.5978, 0.9119, 0.6234, 0.8992, 0.6246, 0.9513, 0.7211, 0.9594, 0.7309, 0.9411, 0.749, 0.9313, 0.741, 0.9513, 0.5, 0.9594, 0.5097, 0.9411, 0.5278, 0.9313, 0.5198, 0.8992, 0.8177, 0.9119, 0.8189, 0.9119, 0.8445, 0.8992, 0.8457, 0.9156, 0.678, 0.9268, 0.6721, 0.9411, 0.6933, 0.9313, 0.7013, 0.9313, 0.9225, 0.9411, 0.9145, 0.9594, 0.9325, 0.9513, 0.9423, 0.9048, 0.569, 0.9169, 0.5727, 0.9119, 0.5978, 0.8992, 0.5966, 0.0371, 0.5, 0.04692, 0.5, 0.04692, 0.6144, 0.0371, 0.6144, 0.9313, 0.741, 0.9411, 0.749, 0.9268, 0.7702, 0.9156, 0.7643, 0.7138, 0.7792, 0.7174, 0.7672, 0.7427, 0.7722, 0.7415, 0.7847, 0.6641, 0.7529, 0.6722, 0.7432, 0.6936, 0.7574, 0.6876, 0.7685, 0.6284, 0.7098, 0.6396, 0.7038, 0.6539, 0.7251, 0.6441, 0.7331, 0.612, 0.6564, 0.6247, 0.6551, 0.6297, 0.6802, 0.6176, 0.6839, 0.6176, 0.6008, 0.6297, 0.6045, 0.6247, 0.6296, 0.612, 0.6283, 0.6441, 0.5516, 0.6539, 0.5596, 0.6396, 0.5809, 0.6284, 0.5749, 0.6876, 0.5162, 0.6936, 0.5273, 0.6722, 0.5415, 0.6641, 0.5318, 0.7415, 0.5, 0.7427, 0.5125, 0.7174, 0.5175, 0.7138, 0.5055, 0.7975, 0.5055, 0.7938, 0.5175, 0.7685, 0.5125, 0.7698, 0.5, 0.8472, 0.5318, 0.8391, 0.5415, 0.8177, 0.5273, 0.8237, 0.5162, 0.8829, 0.5749, 0.8717, 0.5809, 0.8574, 0.5596, 0.8672, 0.5516, 0.8992, 0.6283, 0.8866, 0.6296, 0.8816, 0.6045, 0.8937, 0.6008, 0.8937, 0.6839, 0.8816, 0.6802, 0.8866, 0.6551, 0.8992, 0.6564, 0.8672, 0.7331, 0.8574, 0.7251, 0.8717, 0.7038, 0.8829, 0.7098, 0.7975, 0.7792, 0.7938, 0.7672, 0.8177, 0.7574, 0.8237, 0.7685, 0.7415, 0.7847, 0.7427, 0.7722, 0.7685, 0.7722, 0.7698, 0.7847, 0.6876, 0.7685, 0.6936, 0.7574, 0.7174, 0.7672, 0.7138, 0.7792, 0.6441, 0.7331, 0.6539, 0.7251, 0.6722, 0.7432, 0.6641, 0.7529, 0.6176, 0.6839, 0.6297, 0.6802, 0.6396, 0.7038, 0.6284, 0.7098, 0.8472, 0.7529, 0.8391, 0.7432, 0.8574, 0.7251, 0.8672, 0.7331, 0.8829, 0.7098, 0.8717, 0.7038, 0.8816, 0.6802, 0.8937, 0.6839, 0.8992, 0.6564, 0.8866, 0.6551, 0.8866, 0.6296, 0.8992, 0.6283, 0.8937, 0.6008, 0.8816, 0.6045, 0.8717, 0.5809, 0.8829, 0.5749, 0.8672, 0.5516, 0.8574, 0.5596, 0.8391, 0.5415, 0.8472, 0.5318, 0.8237, 0.5162, 0.8177, 0.5273, 0.7938, 0.5175, 0.7975, 0.5055, 0.7698, 0.5, 0.7685, 0.5125, 0.7427, 0.5125, 0.7415, 0.5, 0.7138, 0.5055, 0.7174, 0.5175, 0.6936, 0.5273, 0.6876, 0.5162, 0.6641, 0.5318, 0.6722, 0.5415, 0.6539, 0.5596, 0.6441, 0.5516, 0.6284, 0.5749, 0.6396, 0.5809, 0.6297, 0.6045, 0.6176, 0.6008, 0.612, 0.6283, 0.6247, 0.6296, 0.6247, 0.6551, 0.612, 0.6564])
me_cylinder_016.materials.append(mat_puzzle03_port)
me_cylinder_016.use_remesh_preserve_volume = False
me_cylinder_016.use_remesh_preserve_attributes = False
me_cylinder_016.use_mirror_vertex_groups = False
me_cylinder_016.update()

# ---- objects
ob_key = bpy.data.objects.new('key', None)
ob_key_handle = bpy.data.objects.new('key_handle', me_cube)
ob_key_cylinder = bpy.data.objects.new('key_cylinder', me_cylinder_016)
ob_lamp = bpy.data.objects.new('Lamp', light_lamp)
ob_camera = bpy.data.objects.new('Camera', cam_camera)

# ---- transforms, parenting, visibility, modifiers, constraints
ob_key.location = (-1.126, -0.1342, -0.6703)
ob_key.empty_display_size = 0.08989
ob_key.empty_image_offset = (0.0, 0.0)
ob_key.lineart.crease_threshold = 0.0
ob_key_handle.parent = ob_key
ob_key_handle.matrix_parent_inverse = Matrix(((1.0, 0.0, 0.0, 1.126), (0.0, 1.0, 0.0, 0.1342), (0.0, 0.0, 1.0, 0.6703), (0.0, 0.0, 0.0, 1.0)))
ob_key_handle.location = (-1.126, -0.1311, -0.6703)
ob_key_handle.lineart.crease_threshold = 0.0
_m = ob_key_handle.modifiers.new('Subsurf', 'SUBSURF')
_m.uv_smooth = 'PRESERVE_CORNERS'
_m.quality = 2
_m.levels = 2
_m.show_only_control_edges = False
ob_key_cylinder.parent = ob_key
ob_key_cylinder.matrix_parent_inverse = Matrix(((1.0, 0.0, 0.0, 1.126), (0.0, 1.0, 0.0, 0.1342), (0.0, 0.0, 1.0, 0.6703), (0.0, 0.0, 0.0, 1.0)))
ob_key_cylinder.location = (-1.126, -0.03662, -0.6703)
ob_key_cylinder.lineart.crease_threshold = 0.0
_m = ob_key_cylinder.modifiers.new('EdgeSplit', 'EDGE_SPLIT')
ob_lamp.location = (1.236, 1.309, -1.591)
ob_lamp.rotation_euler = (0.6503, 0.05522, 1.866)
ob_lamp.lock_rotations_4d = False
ob_lamp.empty_display_type = 'ARROWS'
ob_lamp.color = (0.0, 0.0, 0.0, 0.0)
ob_lamp.lineart.crease_threshold = 0.0
ob_camera.location = (-0.3059, 0.191, -0.8116)
ob_camera.rotation_euler = (1.754, 0.009807, 1.902)
ob_camera.lock_rotations_4d = False
ob_camera.empty_display_type = 'ARROWS'
ob_camera.color = (0.0, 0.0, 0.0, 0.0)
ob_camera.display_type = 'WIRE'
ob_camera.lineart.crease_threshold = 0.0

# ---- collection membership
col_collection_1.objects.link(ob_key)
col_collection_1.objects.link(ob_key_handle)
col_collection_1.objects.link(ob_key_cylinder)
col_collection_20.objects.link(ob_lamp)
col_collection_20.objects.link(ob_camera)

# ---- scene / render settings (as saved in the file)
scene.camera = ob_camera
scene.frame_start = 3; scene.frame_end = 61; scene.frame_set(31)
scene.render.engine = 'BLENDER_EEVEE_NEXT'
scene.render.resolution_percentage = 50
scene.render.dither_intensity = 0.0
scene.render.film_transparent = True
scene.cycles.use_denoising = False
scene.cycles.samples = 10
scene.cycles.sampling_pattern = 'TABULATED_SOBOL'
scene.cycles.light_sampling_threshold = 0.0
scene.cycles.use_adaptive_sampling = False
scene.cycles.use_light_tree = False
scene.cycles.blur_glossy = 0.0
scene.cycles.pixel_filter_type = 'GAUSSIAN'
scene.cycles.sample_clamp_indirect = 0.0
scene.view_settings.view_transform = 'Standard'
bpy.context.view_layer.update()
